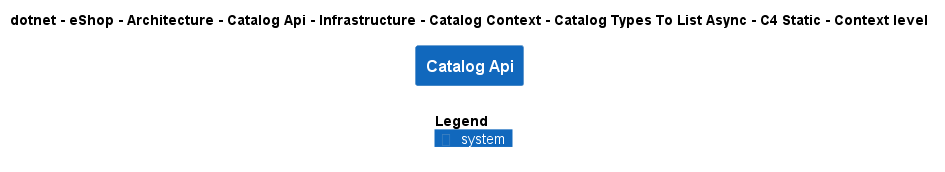

The diagram above was rendered by PlantUML. Its source (embedded in the PNG):
@startuml
!include ..\..\..\..\..\..\..\..\..\..\..\.c4s\C4_Context.puml

AddElementTag("c4interflow:lifecycle:new", $bgColor=green, $fontColor=#ffffff, $borderColor=green, $shadowing="False")
AddElementTag("c4interflow:lifecycle:changed", $bgColor=orange, $fontColor=#ffffff, $borderColor=orange, $shadowing="False")
AddElementTag("c4interflow:lifecycle:removed", $bgColor=red, $fontColor=#ffffff, $borderColor=red, $shadowing="False")

AddRelTag("c4interflow:lifecycle:new", $textColor=green, $lineColor=green)
AddRelTag("c4interflow:lifecycle:changed", $textColor=orange, $lineColor=orange)
AddRelTag("c4interflow:lifecycle:removed", $textColor=red, $lineColor=red)

SHOW_PERSON_PORTRAIT()
LAYOUT_TOP_DOWN()

skinparam linetype polyline

title dotnet - eShop - Architecture - Catalog Api - Infrastructure - Catalog Context - Catalog Types To List Async - C4 Static - Context level

System(dotnet.eShop.Architecture.SoftwareSystems.CatalogApi, "Catalog Api", "")



SHOW_LEGEND()
@enduml